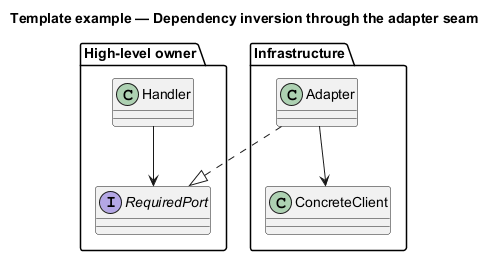

The diagram above was rendered by PlantUML. Its source (embedded in the PNG):
@startuml
' OWNER-MVP-2026-11-04 review: Reference / reusable template. Illustrative contract/model/pattern, not a product release commitment.
allowmixing
title Template example — Dependency inversion through the adapter seam
skinparam backgroundColor white
skinparam shadowing false
skinparam defaultFontName Arial
skinparam classAttributeIconSize 0

package "High-level owner" {
 class Handler
 interface RequiredPort
 Handler --> RequiredPort
}
package "Infrastructure" {
 class Adapter
 class ConcreteClient
 Adapter ..|> RequiredPort
 Adapter --> ConcreteClient
}

@enduml